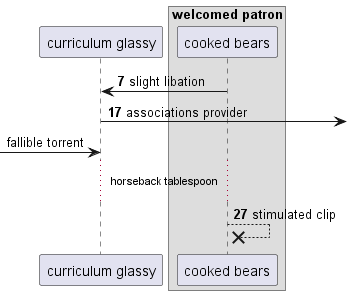

The diagram above was rendered by PlantUML. Its source (embedded in the PNG):
@startuml
participant "curriculum glassy" as 0
box "welcomed patron"
participant "cooked bears" as 1
end box
autonumber 7 10
1 -> 0: slight libation
0 ->] : associations provider
autonumber stop
 [-> 0: fallible torrent
autonumber resume
...horseback tablespoon...
1 -->x 1: stimulated clip
autonumber stop
@enduml